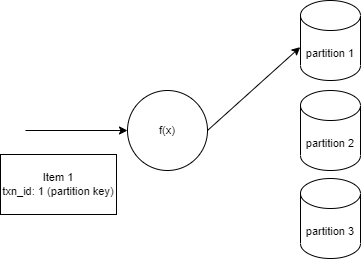

The diagram above was exported from draw.io. Its source (the exported page's mxGraphModel, read from the mxfile embedded in the PNG):
<mxGraphModel dx="637" dy="408" grid="0" gridSize="10" guides="1" tooltips="1" connect="1" arrows="1" fold="1" page="1" pageScale="1" pageWidth="1100" pageHeight="850" math="0" shadow="0">
  <root>
    <mxCell id="0" />
    <mxCell id="1" parent="0" />
    <mxCell id="wlXsav5A3wkp6dVxNANs-9" style="rounded=0;orthogonalLoop=1;jettySize=auto;html=1;exitX=1;exitY=0.5;exitDx=0;exitDy=0;entryX=-0.005;entryY=0.583;entryDx=0;entryDy=0;entryPerimeter=0;fontSize=11;" edge="1" parent="1" source="wlXsav5A3wkp6dVxNANs-1" target="wlXsav5A3wkp6dVxNANs-2">
      <mxGeometry relative="1" as="geometry" />
    </mxCell>
    <mxCell id="wlXsav5A3wkp6dVxNANs-1" value="f(x)" style="ellipse;whiteSpace=wrap;html=1;aspect=fixed;fontSize=11;" vertex="1" parent="1">
      <mxGeometry x="347" y="297" width="80" height="80" as="geometry" />
    </mxCell>
    <mxCell id="wlXsav5A3wkp6dVxNANs-2" value="partition 1" style="shape=cylinder3;whiteSpace=wrap;html=1;boundedLbl=1;backgroundOutline=1;size=15;fontSize=11;" vertex="1" parent="1">
      <mxGeometry x="520" y="207" width="60" height="80" as="geometry" />
    </mxCell>
    <mxCell id="wlXsav5A3wkp6dVxNANs-3" value="partition 2" style="shape=cylinder3;whiteSpace=wrap;html=1;boundedLbl=1;backgroundOutline=1;size=15;fontSize=11;" vertex="1" parent="1">
      <mxGeometry x="520" y="297" width="60" height="80" as="geometry" />
    </mxCell>
    <mxCell id="wlXsav5A3wkp6dVxNANs-4" value="" style="endArrow=classic;html=1;rounded=0;fontSize=11;entryX=0;entryY=0.5;entryDx=0;entryDy=0;" edge="1" parent="1" target="wlXsav5A3wkp6dVxNANs-1">
      <mxGeometry width="50" height="50" relative="1" as="geometry">
        <mxPoint x="245" y="337" as="sourcePoint" />
        <mxPoint x="440" y="341" as="targetPoint" />
      </mxGeometry>
    </mxCell>
    <mxCell id="wlXsav5A3wkp6dVxNANs-8" value="Item 1&lt;br&gt;txn_id: 1 (partition key)" style="rounded=0;whiteSpace=wrap;html=1;fontSize=11;" vertex="1" parent="1">
      <mxGeometry x="220" y="361" width="116" height="60" as="geometry" />
    </mxCell>
    <mxCell id="wlXsav5A3wkp6dVxNANs-10" value="partition 3" style="shape=cylinder3;whiteSpace=wrap;html=1;boundedLbl=1;backgroundOutline=1;size=15;fontSize=11;" vertex="1" parent="1">
      <mxGeometry x="520" y="385" width="60" height="80" as="geometry" />
    </mxCell>
  </root>
</mxGraphModel>